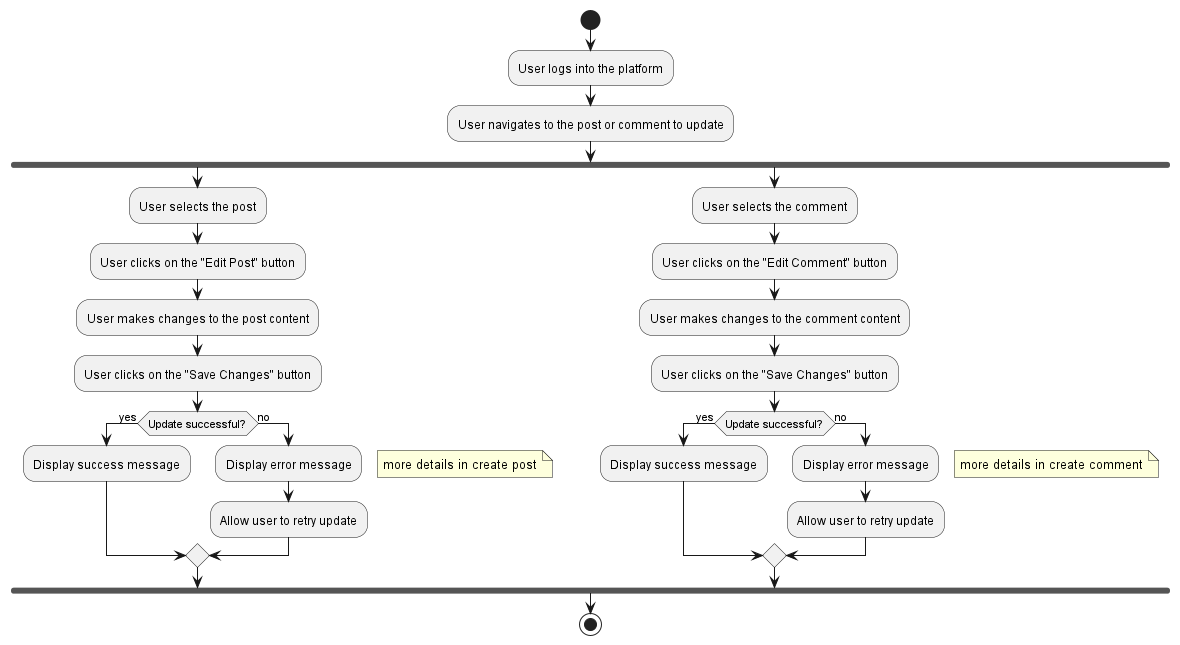

The diagram above was rendered by PlantUML. Its source (embedded in the PNG):
@startuml

start
:User logs into the platform;
:User navigates to the post or comment to update;

fork
  :User selects the post;
  :User clicks on the "Edit Post" button;
  :User makes changes to the post content;
  :User clicks on the "Save Changes" button;
  if (Update successful?) then (yes)
    :Display success message;
  else (no)
    :Display error message;
    floating note right: more details in create post
    :Allow user to retry update;
  endif
fork again
  :User selects the comment;
  :User clicks on the "Edit Comment" button;
  :User makes changes to the comment content;
  :User clicks on the "Save Changes" button;
  if (Update successful?) then (yes)
    :Display success message;
  else (no)
    :Display error message;
        floating note right: more details in create comment

    :Allow user to retry update;

  endif
end fork

stop

@enduml